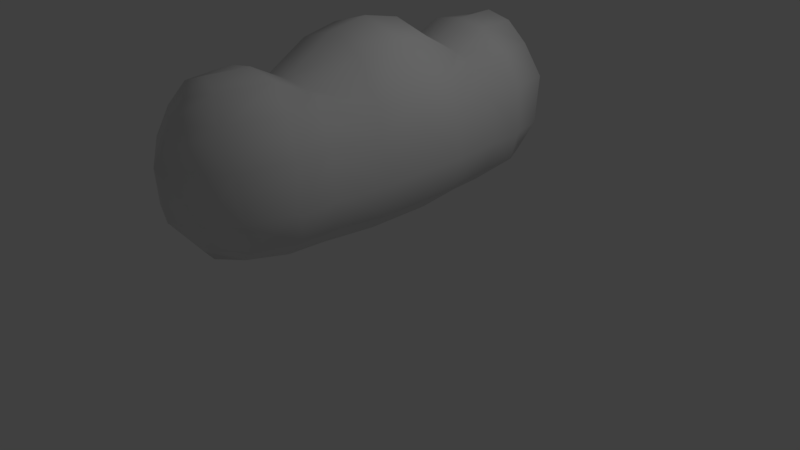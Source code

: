 # Source: cloud2.blend  (saved by Blender 2.78.0; exported with 4.5.12 LTS)
import bpy
from mathutils import Matrix  # noqa: F401  (used for matrix-valued properties, if any)

bpy.ops.wm.read_factory_settings(use_empty=True)
scene = bpy.context.scene
scene.name = 'Scene'

# ---- collections
col_collection_1 = bpy.data.collections.new('Collection 1'); scene.collection.children.link(col_collection_1)

# ---- world
world_world = bpy.data.worlds.new('World'); scene.world = world_world
world_world.color = (0.05088, 0.05088, 0.05088)
world_world.use_sun_shadow = False
world_world.sun_shadow_jitter_overblur = 0.0
world_world.cycles.sampling_method = 'MANUAL'

# ---- cameras
cam_camera = bpy.data.cameras.new('Camera')
cam_camera.clip_end = 100.0
cam_camera.lens = 35.0
cam_camera.sensor_width = 32.0
cam_camera.sensor_height = 18.0
cam_camera.ortho_scale = 7.314
cam_camera.dof.focus_distance = 0.0
cam_camera.dof.aperture_fstop = 128.0

# ---- lights
light_lamp = bpy.data.lights.new('Lamp', 'POINT')
light_lamp.transmission_factor = 0.0
light_lamp.cutoff_distance = 30.0
light_lamp.energy = 100.0
light_lamp.shadow_buffer_clip_start = 1.001
light_lamp.shadow_soft_size = 0.1
light_lamp.shadow_maximum_resolution = 0.006
light_lamp.use_absolute_resolution = True

# ---- meshes
me_plane = bpy.data.meshes.new('Plane')
me_plane.from_pydata([(1.035, 0.5665, 0.0), (0.9497, 1.262, 0.0), (0.948, 0.5852, 0.5126), (0.8365, 1.229, 0.5126), (0.8381, 0.5372, 0.8501), (0.627, 1.19, 0.8501), (0.4582, 0.5278, 1.353), (0.3967, 1.115, 1.033), (0.0, 0.4941, 1.502), (0.0, 1.13, 1.086), (1.035, 0.0, 0.0), (0.9909, 0.0, 0.5126), (0.8907, 0.0, 0.8501), (0.5415, 0.0, 1.433), (0.0, 0.0, 1.597), (0.9376, 0.505, -0.3909), (0.8329, 1.214, -0.3909), (0.9376, 0.0, -0.3909), (0.5568, 0.4198, -0.736), (0.4521, 1.089, -0.736), (0.5568, 0.0, -0.736), (0.0, 0.3356, -0.8473), (0.0, 1.005, -0.8179), (0.0, 0.0, -0.8524), (0.9229, 1.735, -0.01726), (0.901, 1.697, 0.5821), (0.7064, 1.65, 0.9768), (0.3956, 1.564, 1.25), (0.0, 1.581, 1.316), (0.8568, 1.686, -0.3651), (0.4116, 1.533, -0.7428), (0.0, 1.435, -0.7982), (0.7439, 2.276, -0.04255), (0.7167, 2.36, 0.5568), (0.4818, 2.306, 0.9515), (0.2842, 2.193, 1.234), (0.0, 2.122, 1.333), (0.5948, 2.146, -0.4274), (0.249, 1.995, -0.7099), (0.0, 1.976, -0.7707), (0.3996, 2.581, -0.06915), (0.0, 2.801, 0.5302), (0.0, 2.564, 0.9507), (0.0, 2.372, 1.163), (0.3672, 2.461, -0.3775), (0.0, 2.345, -0.5772), (0.0, 2.234, -0.7077), (0.0, 2.728, -0.0994)], [], [(0, 1, 3, 2), (2, 3, 5, 4), (4, 5, 7, 6), (6, 7, 9, 8), (4, 6, 13, 12), (0, 2, 11, 10), (6, 8, 14, 13), (2, 4, 12, 11), (0, 10, 17, 15), (1, 0, 15, 16), (15, 17, 20, 18), (16, 15, 18, 19), (18, 20, 23, 21), (19, 18, 21, 22), (9, 7, 27, 28), (16, 19, 30, 29), (5, 3, 25, 26), (19, 22, 31, 30), (7, 5, 26, 27), (1, 16, 29, 24), (3, 1, 24, 25), (29, 30, 38, 37), (28, 27, 35, 36), (26, 25, 33, 34), (30, 31, 39, 38), (24, 29, 37, 32), (27, 26, 34, 35), (25, 24, 32, 33), (36, 35, 43), (34, 33, 41, 42), (38, 39, 46, 45), (32, 37, 44, 40), (35, 34, 42, 43), (33, 32, 40, 41), (37, 38, 45, 44), (41, 40, 47), (40, 44, 47), (44, 45, 47)])
me_plane.polygons.foreach_set('use_smooth', [True] * 38)
me_plane.use_remesh_preserve_volume = False
me_plane.use_remesh_preserve_attributes = False
me_plane.use_mirror_vertex_groups = False
me_plane.update()

# ---- objects
ob_plane = bpy.data.objects.new('Plane', me_plane)
ob_lamp = bpy.data.objects.new('Lamp', light_lamp)
ob_camera = bpy.data.objects.new('Camera', cam_camera)

# ---- transforms, parenting, visibility, modifiers, constraints
ob_plane.location = (0.0, 0.0, 1.467)
ob_plane.lineart.crease_threshold = 0.0
_m = ob_plane.modifiers.new('Mirror', 'MIRROR')
_m.use_axis = (True, True, False)
_m.use_clip = True
ob_lamp.location = (4.076, 1.005, 5.904)
ob_lamp.rotation_euler = (0.6503, 0.05522, 1.866)
ob_lamp.lock_rotations_4d = False
ob_lamp.empty_display_type = 'ARROWS'
ob_lamp.color = (0.0, 0.0, 0.0, 0.0)
ob_lamp.lineart.crease_threshold = 0.0
ob_camera.location = (7.481, -6.508, 5.344)
ob_camera.rotation_euler = (1.109, 0.0, 0.8149)
ob_camera.lock_rotations_4d = False
ob_camera.empty_display_type = 'ARROWS'
ob_camera.color = (0.0, 0.0, 0.0, 0.0)
ob_camera.display_type = 'WIRE'
ob_camera.lineart.crease_threshold = 0.0

# ---- collection membership
col_collection_1.objects.link(ob_plane)
col_collection_1.objects.link(ob_lamp)
col_collection_1.objects.link(ob_camera)

# ---- scene / render settings (as saved in the file)
scene.camera = ob_camera
scene.frame_start = 1; scene.frame_end = 250; scene.frame_set(1)
scene.render.engine = 'BLENDER_EEVEE_NEXT'
scene.render.resolution_percentage = 50
scene.render.dither_intensity = 0.0
scene.cycles.use_denoising = False
scene.cycles.samples = 128
scene.cycles.sampling_pattern = 'TABULATED_SOBOL'
scene.cycles.light_sampling_threshold = 0.0
scene.cycles.use_adaptive_sampling = False
scene.cycles.use_light_tree = False
scene.cycles.blur_glossy = 0.0
scene.cycles.sample_clamp_indirect = 0.0
scene.view_settings.view_transform = 'Standard'
bpy.context.view_layer.update()
